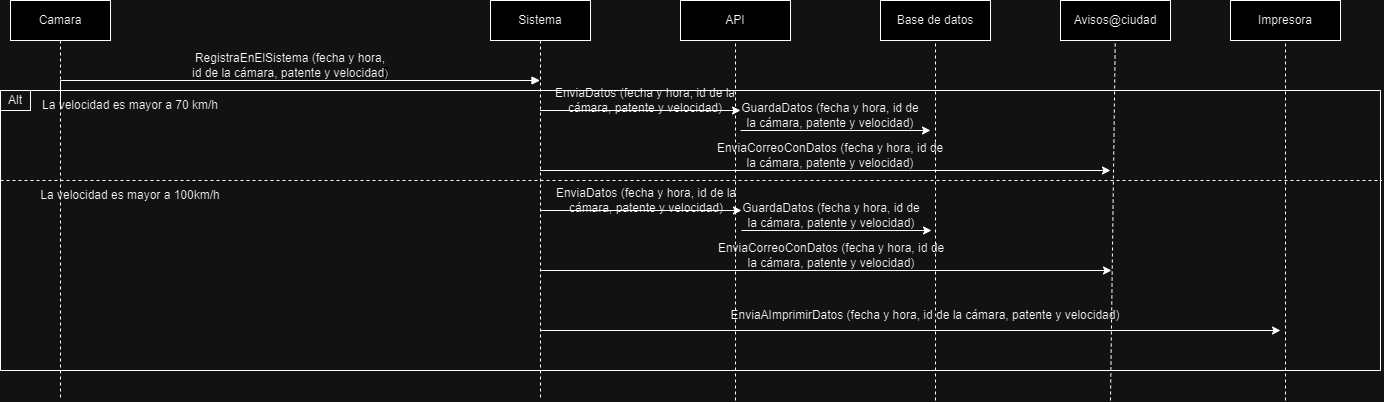

The diagram above was exported from draw.io. Its source (the exported page's mxGraphModel, read from the mxfile embedded in the PNG):
<mxGraphModel dx="880" dy="478" grid="1" gridSize="10" guides="1" tooltips="1" connect="1" arrows="1" fold="1" page="1" pageScale="1" pageWidth="1100" pageHeight="850" math="0" shadow="0">
  <root>
    <mxCell id="0" />
    <mxCell id="1" parent="0" />
    <mxCell id="aM9ryv3xv72pqoxQDRHE-1" value="Camara" style="shape=umlLifeline;perimeter=lifelinePerimeter;whiteSpace=wrap;html=1;container=0;dropTarget=0;collapsible=0;recursiveResize=0;outlineConnect=0;portConstraint=eastwest;newEdgeStyle={&quot;edgeStyle&quot;:&quot;elbowEdgeStyle&quot;,&quot;elbow&quot;:&quot;vertical&quot;,&quot;curved&quot;:0,&quot;rounded&quot;:0};" parent="1" vertex="1">
      <mxGeometry x="40" y="40" width="100" height="400" as="geometry" />
    </mxCell>
    <mxCell id="aM9ryv3xv72pqoxQDRHE-5" value="Sistema" style="shape=umlLifeline;perimeter=lifelinePerimeter;whiteSpace=wrap;html=1;container=0;dropTarget=0;collapsible=0;recursiveResize=0;outlineConnect=0;portConstraint=eastwest;newEdgeStyle={&quot;edgeStyle&quot;:&quot;elbowEdgeStyle&quot;,&quot;elbow&quot;:&quot;vertical&quot;,&quot;curved&quot;:0,&quot;rounded&quot;:0};" parent="1" vertex="1">
      <mxGeometry x="520" y="40" width="100" height="400" as="geometry" />
    </mxCell>
    <mxCell id="aM9ryv3xv72pqoxQDRHE-7" value="" style="html=1;verticalAlign=bottom;endArrow=block;edgeStyle=elbowEdgeStyle;elbow=vertical;curved=0;rounded=0;exitX=0.5;exitY=0.267;exitDx=0;exitDy=0;exitPerimeter=0;" parent="1" source="aM9ryv3xv72pqoxQDRHE-1" target="aM9ryv3xv72pqoxQDRHE-5" edge="1">
      <mxGeometry relative="1" as="geometry">
        <mxPoint x="95" y="120" as="sourcePoint" />
        <Array as="points">
          <mxPoint x="180" y="120" />
        </Array>
        <mxPoint x="565" y="120" as="targetPoint" />
      </mxGeometry>
    </mxCell>
    <mxCell id="CW8Q2d-FwpUVV45ofm1U-1" value="RegistraEnElSistema (fecha y hora, id de la cámara, patente y velocidad&lt;span style=&quot;font-size: 11px; background-color: rgb(255, 255, 255);&quot;&gt;)&lt;/span&gt;" style="text;html=1;strokeColor=none;fillColor=none;align=center;verticalAlign=middle;whiteSpace=wrap;rounded=0;" parent="1" vertex="1">
      <mxGeometry x="220" y="90" width="200" height="30" as="geometry" />
    </mxCell>
    <mxCell id="CW8Q2d-FwpUVV45ofm1U-4" value="Base de datos" style="rounded=0;whiteSpace=wrap;html=1;" parent="1" vertex="1">
      <mxGeometry x="910" y="40" width="110" height="40" as="geometry" />
    </mxCell>
    <mxCell id="CW8Q2d-FwpUVV45ofm1U-5" value="Impresora" style="whiteSpace=wrap;html=1;" parent="1" vertex="1">
      <mxGeometry x="1260" y="40" width="110" height="40" as="geometry" />
    </mxCell>
    <mxCell id="CW8Q2d-FwpUVV45ofm1U-6" value="Avisos@ciudad" style="rounded=0;whiteSpace=wrap;html=1;" parent="1" vertex="1">
      <mxGeometry x="1090" y="40" width="110" height="40" as="geometry" />
    </mxCell>
    <mxCell id="CW8Q2d-FwpUVV45ofm1U-7" value="" style="endArrow=none;dashed=1;html=1;rounded=0;" parent="1" target="CW8Q2d-FwpUVV45ofm1U-4" edge="1">
      <mxGeometry width="50" height="50" relative="1" as="geometry">
        <mxPoint x="965" y="440" as="sourcePoint" />
        <mxPoint x="930" y="180" as="targetPoint" />
      </mxGeometry>
    </mxCell>
    <mxCell id="CW8Q2d-FwpUVV45ofm1U-8" value="" style="endArrow=none;dashed=1;html=1;rounded=0;" parent="1" target="CW8Q2d-FwpUVV45ofm1U-5" edge="1">
      <mxGeometry width="50" height="50" relative="1" as="geometry">
        <mxPoint x="1315" y="440" as="sourcePoint" />
        <mxPoint x="1300" y="120" as="targetPoint" />
      </mxGeometry>
    </mxCell>
    <mxCell id="CW8Q2d-FwpUVV45ofm1U-9" value="" style="endArrow=none;dashed=1;html=1;rounded=0;" parent="1" target="CW8Q2d-FwpUVV45ofm1U-6" edge="1">
      <mxGeometry width="50" height="50" relative="1" as="geometry">
        <mxPoint x="1140" y="440" as="sourcePoint" />
        <mxPoint x="1150" y="180" as="targetPoint" />
      </mxGeometry>
    </mxCell>
    <mxCell id="CW8Q2d-FwpUVV45ofm1U-12" value="Alt" style="rounded=0;whiteSpace=wrap;html=1;fillColor=none;" parent="1" vertex="1">
      <mxGeometry x="30" y="130" width="30" height="20" as="geometry" />
    </mxCell>
    <mxCell id="CW8Q2d-FwpUVV45ofm1U-13" value="La velocidad es mayor a 70 km/h" style="text;html=1;strokeColor=none;fillColor=none;align=center;verticalAlign=middle;whiteSpace=wrap;rounded=0;" parent="1" vertex="1">
      <mxGeometry x="70" y="130" width="180" height="30" as="geometry" />
    </mxCell>
    <mxCell id="CW8Q2d-FwpUVV45ofm1U-15" value="" style="endArrow=none;html=1;rounded=0;" parent="1" edge="1">
      <mxGeometry width="50" height="50" relative="1" as="geometry">
        <mxPoint x="1410" y="410" as="sourcePoint" />
        <mxPoint x="1410" y="130" as="targetPoint" />
      </mxGeometry>
    </mxCell>
    <mxCell id="CW8Q2d-FwpUVV45ofm1U-16" value="" style="endArrow=none;html=1;rounded=0;" parent="1" edge="1">
      <mxGeometry width="50" height="50" relative="1" as="geometry">
        <mxPoint x="1410" y="410" as="sourcePoint" />
        <mxPoint x="30" y="410" as="targetPoint" />
      </mxGeometry>
    </mxCell>
    <mxCell id="CW8Q2d-FwpUVV45ofm1U-17" value="" style="endArrow=none;html=1;rounded=0;" parent="1" edge="1">
      <mxGeometry width="50" height="50" relative="1" as="geometry">
        <mxPoint x="30" y="410" as="sourcePoint" />
        <mxPoint x="30" y="130" as="targetPoint" />
      </mxGeometry>
    </mxCell>
    <mxCell id="CW8Q2d-FwpUVV45ofm1U-18" value="" style="endArrow=none;html=1;rounded=0;" parent="1" edge="1">
      <mxGeometry width="50" height="50" relative="1" as="geometry">
        <mxPoint x="1410" y="130" as="sourcePoint" />
        <mxPoint x="30" y="130" as="targetPoint" />
      </mxGeometry>
    </mxCell>
    <mxCell id="CW8Q2d-FwpUVV45ofm1U-19" value="API" style="rounded=0;whiteSpace=wrap;html=1;" parent="1" vertex="1">
      <mxGeometry x="710" y="40" width="110" height="40" as="geometry" />
    </mxCell>
    <mxCell id="CW8Q2d-FwpUVV45ofm1U-20" value="" style="endArrow=none;dashed=1;html=1;rounded=0;" parent="1" target="CW8Q2d-FwpUVV45ofm1U-19" edge="1">
      <mxGeometry width="50" height="50" relative="1" as="geometry">
        <mxPoint x="765" y="440" as="sourcePoint" />
        <mxPoint x="800" y="110" as="targetPoint" />
      </mxGeometry>
    </mxCell>
    <mxCell id="CW8Q2d-FwpUVV45ofm1U-21" value="" style="endArrow=classic;html=1;rounded=0;" parent="1" source="aM9ryv3xv72pqoxQDRHE-5" edge="1">
      <mxGeometry width="50" height="50" relative="1" as="geometry">
        <mxPoint x="630" y="150" as="sourcePoint" />
        <mxPoint x="770" y="150" as="targetPoint" />
      </mxGeometry>
    </mxCell>
    <mxCell id="CW8Q2d-FwpUVV45ofm1U-22" value="EnviaDatos (fecha y hora, id de la cámara, patente y velocidad)" style="text;html=1;strokeColor=none;fillColor=none;align=center;verticalAlign=middle;whiteSpace=wrap;rounded=0;" parent="1" vertex="1">
      <mxGeometry x="570" y="130" width="210" height="20" as="geometry" />
    </mxCell>
    <mxCell id="CW8Q2d-FwpUVV45ofm1U-24" value="" style="endArrow=classic;html=1;rounded=0;" parent="1" edge="1">
      <mxGeometry width="50" height="50" relative="1" as="geometry">
        <mxPoint x="770" y="170" as="sourcePoint" />
        <mxPoint x="960" y="170" as="targetPoint" />
      </mxGeometry>
    </mxCell>
    <mxCell id="CW8Q2d-FwpUVV45ofm1U-25" value="GuardaDatos (fecha y hora, id de la cámara, patente y velocidad)" style="text;html=1;strokeColor=none;fillColor=none;align=center;verticalAlign=middle;whiteSpace=wrap;rounded=0;" parent="1" vertex="1">
      <mxGeometry x="770" y="140" width="180" height="30" as="geometry" />
    </mxCell>
    <mxCell id="CW8Q2d-FwpUVV45ofm1U-27" value="" style="endArrow=classic;html=1;rounded=0;" parent="1" source="aM9ryv3xv72pqoxQDRHE-5" edge="1">
      <mxGeometry width="50" height="50" relative="1" as="geometry">
        <mxPoint x="600" y="240" as="sourcePoint" />
        <mxPoint x="1140" y="210" as="targetPoint" />
      </mxGeometry>
    </mxCell>
    <mxCell id="CW8Q2d-FwpUVV45ofm1U-29" value="EnviaCorreoConDatos (fecha y hora, id de la cámara, patente y velocidad)" style="text;html=1;strokeColor=none;fillColor=none;align=center;verticalAlign=middle;whiteSpace=wrap;rounded=0;" parent="1" vertex="1">
      <mxGeometry x="745" y="180" width="230" height="30" as="geometry" />
    </mxCell>
    <mxCell id="CW8Q2d-FwpUVV45ofm1U-30" value="" style="endArrow=none;dashed=1;html=1;rounded=0;" parent="1" edge="1">
      <mxGeometry width="50" height="50" relative="1" as="geometry">
        <mxPoint x="30" y="220" as="sourcePoint" />
        <mxPoint x="1411.4285714285713" y="220" as="targetPoint" />
      </mxGeometry>
    </mxCell>
    <mxCell id="CW8Q2d-FwpUVV45ofm1U-32" value="La velocidad es mayor a 100km/h" style="text;html=1;strokeColor=none;fillColor=none;align=center;verticalAlign=middle;whiteSpace=wrap;rounded=0;" parent="1" vertex="1">
      <mxGeometry x="65" y="220" width="190" height="30" as="geometry" />
    </mxCell>
    <mxCell id="CW8Q2d-FwpUVV45ofm1U-33" value="" style="endArrow=classic;html=1;rounded=0;" parent="1" edge="1">
      <mxGeometry width="50" height="50" relative="1" as="geometry">
        <mxPoint x="570" y="250" as="sourcePoint" />
        <mxPoint x="771" y="250" as="targetPoint" />
      </mxGeometry>
    </mxCell>
    <mxCell id="CW8Q2d-FwpUVV45ofm1U-34" value="EnviaDatos (fecha y hora, id de la cámara, patente y velocidad)" style="text;html=1;strokeColor=none;fillColor=none;align=center;verticalAlign=middle;whiteSpace=wrap;rounded=0;" parent="1" vertex="1">
      <mxGeometry x="571" y="230" width="210" height="20" as="geometry" />
    </mxCell>
    <mxCell id="CW8Q2d-FwpUVV45ofm1U-35" value="" style="endArrow=classic;html=1;rounded=0;" parent="1" edge="1">
      <mxGeometry width="50" height="50" relative="1" as="geometry">
        <mxPoint x="771" y="270" as="sourcePoint" />
        <mxPoint x="961" y="270" as="targetPoint" />
      </mxGeometry>
    </mxCell>
    <mxCell id="CW8Q2d-FwpUVV45ofm1U-36" value="GuardaDatos (fecha y hora, id de la cámara, patente y velocidad)" style="text;html=1;strokeColor=none;fillColor=none;align=center;verticalAlign=middle;whiteSpace=wrap;rounded=0;" parent="1" vertex="1">
      <mxGeometry x="771" y="240" width="180" height="30" as="geometry" />
    </mxCell>
    <mxCell id="CW8Q2d-FwpUVV45ofm1U-37" value="" style="endArrow=classic;html=1;rounded=0;" parent="1" edge="1">
      <mxGeometry width="50" height="50" relative="1" as="geometry">
        <mxPoint x="570" y="310" as="sourcePoint" />
        <mxPoint x="1141" y="310" as="targetPoint" />
      </mxGeometry>
    </mxCell>
    <mxCell id="CW8Q2d-FwpUVV45ofm1U-38" value="EnviaCorreoConDatos (fecha y hora, id de la cámara, patente y velocidad)" style="text;html=1;strokeColor=none;fillColor=none;align=center;verticalAlign=middle;whiteSpace=wrap;rounded=0;" parent="1" vertex="1">
      <mxGeometry x="746" y="280" width="230" height="30" as="geometry" />
    </mxCell>
    <mxCell id="CW8Q2d-FwpUVV45ofm1U-39" value="" style="endArrow=classic;html=1;rounded=0;" parent="1" source="aM9ryv3xv72pqoxQDRHE-5" edge="1">
      <mxGeometry width="50" height="50" relative="1" as="geometry">
        <mxPoint x="490" y="390" as="sourcePoint" />
        <mxPoint x="1310" y="370" as="targetPoint" />
      </mxGeometry>
    </mxCell>
    <mxCell id="CW8Q2d-FwpUVV45ofm1U-40" value="EnviaAImprimirDatos (fecha y hora, id de la cámara, patente y velocidad)" style="text;html=1;strokeColor=none;fillColor=none;align=center;verticalAlign=middle;whiteSpace=wrap;rounded=0;" parent="1" vertex="1">
      <mxGeometry x="690" y="340" width="530" height="30" as="geometry" />
    </mxCell>
  </root>
</mxGraphModel>